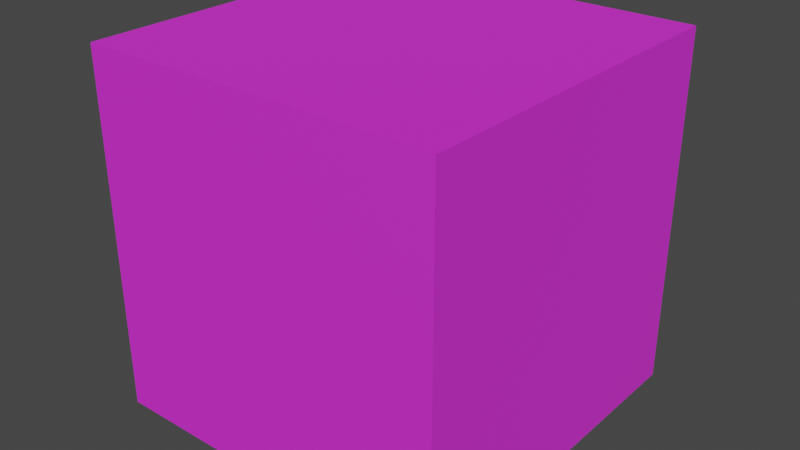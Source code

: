 # Source: cube.blend  (saved by Blender 2.83.19; exported with 4.5.12 LTS)
import bpy
from mathutils import Matrix  # noqa: F401  (used for matrix-valued properties, if any)

bpy.ops.wm.read_factory_settings(use_empty=True)
scene = bpy.context.scene
scene.name = 'Scene'

# ---- collections
col_collection = bpy.data.collections.new('Collection'); scene.collection.children.link(col_collection)

# ---- images (referenced by path relative to the original .blend; pixels are not part of the script)
import os
ASSET_DIR = os.environ.get("B2B_ASSET_DIR", "")  # directory of the original .blend (textures are referenced by path, not embedded)
HERE = os.path.dirname(os.path.abspath(__file__))  # packed textures are extracted next to this script under _unpacked/

def load_image(name, relpath, width, height, colorspace="sRGB"):
    """Load a texture the original file referenced (path relative to the .blend, or extracted next to this script)."""
    p = next((c for c in (os.path.join(HERE, relpath), os.path.join(ASSET_DIR, relpath)) if relpath and os.path.exists(c)), "")
    if p:
        img = bpy.data.images.load(p, check_existing=True)
        img.name = name
    else:  # same state as the original file: an image datablock whose file is absent (Cycles renders it pink)
        img = bpy.data.images.new(name, width, height)
        img.source = "FILE"
        img.filepath = "//" + (relpath or name)
    img.colorspace_settings.name = colorspace
    return img
img_diffuse_jpg = load_image('diffuse.jpg', 'diffuse.jpg', 1024, 1024, 'sRGB')
img_normal_jpg = load_image('normal.jpg', 'normal.jpg', 1024, 1024, 'Linear Rec.709')
img_specular_jpg = load_image('specular.jpg', 'specular.jpg', 1024, 1024, 'Linear Rec.709')

# ---- materials (node trees are filled in below, after node groups)
mat_material_001 = bpy.data.materials.new('Material.001')
mat_material_001.use_transparent_shadow = False

# ---- material node trees
mat_material_001.use_nodes = True; mat_material_001.node_tree.nodes.clear()
_N = mat_material_001.node_tree.nodes; _L = mat_material_001.node_tree.links
n0 = _N.new('ShaderNodeBsdfDiffuse'); n0.name = 'Diffuse BSDF'; n0.location = (-301, 186)
n1 = _N.new('ShaderNodeOutputMaterial'); n1.name = 'Material Output'; n1.location = (149, 200)
n2 = _N.new('ShaderNodeTexImage'); n2.name = 'Image Texture'; n2.location = (-660, 202)
n2.image = img_diffuse_jpg
n3 = _N.new('ShaderNodeBsdfAnisotropic'); n3.name = 'Glossy BSDF'; n3.location = (-303, 15)
n3.distribution = 'GGX'
n4 = _N.new('ShaderNodeMixShader'); n4.name = 'Mix Shader'; n4.location = (-71, 210)
n5 = _N.new('ShaderNodeBump'); n5.name = 'Bump'; n5.location = (-581, -93)
n5.width = 138
n5.inputs[1].default_value = 1.0
n5.inputs[2].default_value = 1.0
n6 = _N.new('ShaderNodeTexImage'); n6.name = 'Image Texture.001'; n6.location = (-906, -119)
n6.image = img_normal_jpg
n7 = _N.new('ShaderNodeTexImage'); n7.name = 'Image Texture.002'; n7.location = (-644, 497)
n7.image = img_specular_jpg
_L.new(n0.outputs[0], n4.inputs[1])
_L.new(n2.outputs[0], n0.inputs[0])
_L.new(n4.outputs[0], n1.inputs[0])
_L.new(n3.outputs[0], n4.inputs[2])
_L.new(n5.outputs[0], n3.inputs[4])
_L.new(n5.outputs[0], n0.inputs[2])
_L.new(n6.outputs[0], n5.inputs[3])
_L.new(n7.outputs[0], n4.inputs[0])
n1.is_active_output = True

# ---- world
world_world = bpy.data.worlds.new('World'); scene.world = world_world
world_world.use_nodes = True; world_world.node_tree.nodes.clear()
_N = world_world.node_tree.nodes; _L = world_world.node_tree.links
n0 = _N.new('ShaderNodeOutputWorld'); n0.name = 'World Output'; n0.location = (300, 300)
n1 = _N.new('ShaderNodeBackground'); n1.name = 'Background'; n1.location = (10, 300)
n1.inputs[0].default_value = (0.05088, 0.05088, 0.05088, 1.0)
_L.new(n1.outputs[0], n0.inputs[0])
n0.is_active_output = True
world_world.color = (0.05088, 0.05088, 0.05088)
world_world.use_sun_shadow = False
world_world.sun_shadow_jitter_overblur = 0.0

# ---- meshes
me_plane = bpy.data.meshes.new('Plane')
me_plane.from_pydata([(-1.0, -1.0, -1.184e-07), (1.0, -1.0, 0.0), (-1.0, 1.0, 0.0), (1.0, 1.0, 0.0)], [], [(0, 1, 3, 2)])
_uv = me_plane.uv_layers.new(name='UVMap')
_uv.uv.foreach_set('vector', [0.0, 0.0, 1.0, 0.0, 1.0, 1.0, 0.0, 1.0])
me_plane.materials.append(mat_material_001)
me_plane.use_remesh_fix_poles = True
me_plane.use_remesh_preserve_attributes = False
me_plane.use_mirror_vertex_groups = False
me_plane.update()
me_plane_001 = bpy.data.meshes.new('Plane.001')
me_plane_001.from_pydata([(-1.0, -1.0, 0.0), (1.0, -1.0, 0.0), (-1.0, 1.0, 0.0), (1.0, 1.0, 0.0)], [], [(0, 1, 3, 2)])
_uv = me_plane_001.uv_layers.new(name='UVMap')
_uv.uv.foreach_set('vector', [0.0, 0.0, 1.0, 0.0, 1.0, 1.0, 0.0, 1.0])
me_plane_001.materials.append(mat_material_001)
me_plane_001.use_remesh_fix_poles = True
me_plane_001.use_remesh_preserve_attributes = False
me_plane_001.use_mirror_vertex_groups = False
me_plane_001.update()
me_plane_002 = bpy.data.meshes.new('Plane.002')
me_plane_002.from_pydata([(-1.0, -1.0, 0.0), (1.0, -1.0, 0.0), (-1.0, 1.0, 0.0), (1.0, 1.0, 0.0)], [], [(0, 1, 3, 2)])
_uv = me_plane_002.uv_layers.new(name='UVMap')
_uv.uv.foreach_set('vector', [0.0, 0.0, 1.0, 0.0, 1.0, 1.0, 0.0, 1.0])
me_plane_002.materials.append(mat_material_001)
me_plane_002.use_remesh_fix_poles = True
me_plane_002.use_remesh_preserve_attributes = False
me_plane_002.use_mirror_vertex_groups = False
me_plane_002.update()
me_plane_003 = bpy.data.meshes.new('Plane.003')
me_plane_003.from_pydata([(-1.0, -1.0, 0.0), (1.0, -1.0, 0.0), (-1.0, 1.0, 0.0), (1.0, 1.0, 0.0)], [], [(0, 1, 3, 2)])
_uv = me_plane_003.uv_layers.new(name='UVMap')
_uv.uv.foreach_set('vector', [0.0, 0.0, 1.0, 0.0, 1.0, 1.0, 0.0, 1.0])
me_plane_003.materials.append(mat_material_001)
me_plane_003.use_remesh_fix_poles = True
me_plane_003.use_remesh_preserve_attributes = False
me_plane_003.use_mirror_vertex_groups = False
me_plane_003.update()
me_plane_004 = bpy.data.meshes.new('Plane.004')
me_plane_004.from_pydata([(-1.0, -1.0, 0.0), (1.0, -1.0, 0.0), (-1.0, 1.0, 0.0), (1.0, 1.0, 0.0)], [], [(0, 1, 3, 2)])
_uv = me_plane_004.uv_layers.new(name='UVMap')
_uv.uv.foreach_set('vector', [0.0, 0.0, 1.0, 0.0, 1.0, 1.0, 0.0, 1.0])
me_plane_004.materials.append(mat_material_001)
me_plane_004.use_remesh_fix_poles = True
me_plane_004.use_remesh_preserve_attributes = False
me_plane_004.use_mirror_vertex_groups = False
me_plane_004.update()
me_plane_005 = bpy.data.meshes.new('Plane.005')
me_plane_005.from_pydata([(-1.0, -1.0, 0.0), (1.0, -1.0, 0.0), (-1.0, 1.0, 0.0), (1.0, 1.0, 0.0)], [], [(0, 1, 3, 2)])
_uv = me_plane_005.uv_layers.new(name='UVMap')
_uv.uv.foreach_set('vector', [0.0, 0.0, 1.0, 0.0, 1.0, 1.0, 0.0, 1.0])
me_plane_005.materials.append(mat_material_001)
me_plane_005.use_remesh_fix_poles = True
me_plane_005.use_remesh_preserve_attributes = False
me_plane_005.use_mirror_vertex_groups = False
me_plane_005.update()

# ---- objects
ob_plane = bpy.data.objects.new('Plane', me_plane)
ob_plane_001 = bpy.data.objects.new('Plane.001', me_plane_001)
ob_plane_002 = bpy.data.objects.new('Plane.002', me_plane_002)
ob_plane_003 = bpy.data.objects.new('Plane.003', me_plane_003)
ob_plane_004 = bpy.data.objects.new('Plane.004', me_plane_004)
ob_plane_005 = bpy.data.objects.new('Plane.005', me_plane_005)

# ---- transforms, parenting, visibility, modifiers, constraints
ob_plane.location = (0.0, 1.0, 0.0)
ob_plane.rotation_euler = (-1.571, 0.0, 0.0)
ob_plane.lineart.crease_threshold = 0.0
ob_plane_001.location = (0.0, -1.0, 0.0)
ob_plane_001.rotation_euler = (1.571, 0.0, 0.0)
ob_plane_001.lineart.crease_threshold = 0.0
ob_plane_002.location = (0.0, 0.0, 1.0)
ob_plane_002.lineart.crease_threshold = 0.0
ob_plane_003.location = (0.0, 0.0, -1.0)
ob_plane_003.rotation_euler = (3.142, 0.0, 0.0)
ob_plane_003.lineart.crease_threshold = 0.0
ob_plane_004.location = (1.0, 0.0, 0.0)
ob_plane_004.rotation_euler = (0.0, 1.571, 0.0)
ob_plane_004.lineart.crease_threshold = 0.0
ob_plane_005.location = (-1.0, 0.0, 0.0)
ob_plane_005.rotation_euler = (0.0, -1.571, 0.0)
ob_plane_005.lineart.crease_threshold = 0.0

# ---- collection membership
col_collection.objects.link(ob_plane)
col_collection.objects.link(ob_plane_001)
col_collection.objects.link(ob_plane_002)
col_collection.objects.link(ob_plane_003)
col_collection.objects.link(ob_plane_004)
col_collection.objects.link(ob_plane_005)

# ---- scene / render settings (as saved in the file)
scene.frame_start = 1; scene.frame_end = 250; scene.frame_set(1)
scene.render.engine = 'BLENDER_EEVEE_NEXT'
scene.cycles.use_denoising = False
scene.cycles.samples = 128
scene.cycles.sampling_pattern = 'TABULATED_SOBOL'
scene.cycles.use_adaptive_sampling = False
scene.cycles.use_light_tree = False
scene.view_settings.view_transform = 'Filmic'
bpy.context.view_layer.update()

# ---- added for rendering (the .blend has no active camera and no usable light): camera, sun
cam_auto = bpy.data.cameras.new('AutoCamera')
cam_auto.lens = 50.0
cam_auto.sensor_width = 36.0
cam_auto.clip_end = 1000.0
ob_auto_camera = bpy.data.objects.new('AutoCamera', cam_auto)
scene.collection.objects.link(ob_auto_camera)
ob_auto_camera.location = (3.20507, -3.84609, 2.56406)
ob_auto_camera.rotation_euler = (1.09748, -7.21219e-08, 0.694738)
scene.camera = ob_auto_camera
light_auto_sun = bpy.data.lights.new('AutoSun', 'SUN')
light_auto_sun.energy = 3.0
light_auto_sun.angle = 0.0523599
ob_auto_sun = bpy.data.objects.new('AutoSun', light_auto_sun)
scene.collection.objects.link(ob_auto_sun)
ob_auto_sun.rotation_euler = (0.872665, 0.174533, 0.523599)
bpy.context.view_layer.update()
